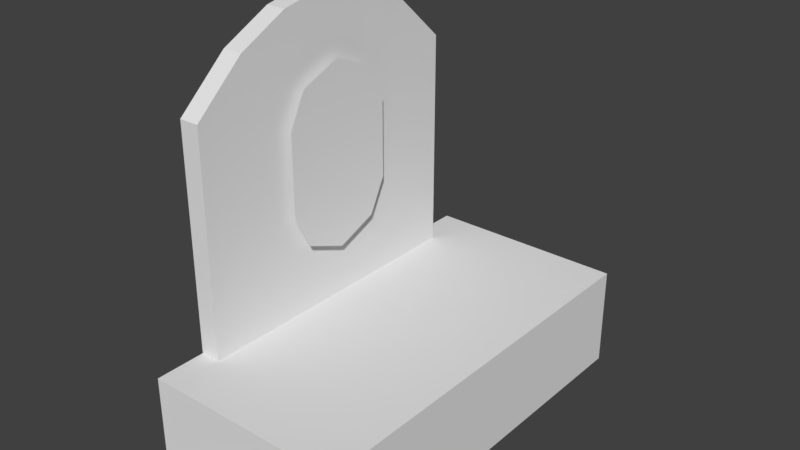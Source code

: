 # Source: DrawerModel.blend  (saved by Blender 2.79.0; exported with 4.5.12 LTS)
import bpy
from mathutils import Matrix  # noqa: F401  (used for matrix-valued properties, if any)

bpy.ops.wm.read_factory_settings(use_empty=True)
scene = bpy.context.scene
scene.name = 'Scene'

# ---- collections
col_collection_1 = bpy.data.collections.new('Collection 1'); scene.collection.children.link(col_collection_1)

# ---- materials (node trees are filled in below, after node groups)
mat_material = bpy.data.materials.new('Material')
mat_material.alpha_threshold = 0.0
mat_material.use_transparent_shadow = False
mat_material.roughness = 0.5
mat_material.line_color = (0.0, 0.0, 0.0, 1.0)

# ---- material node trees

# ---- world
world_world = bpy.data.worlds.new('World'); scene.world = world_world
world_world.color = (0.05088, 0.05088, 0.05088)
world_world.use_sun_shadow = False
world_world.sun_shadow_jitter_overblur = 0.0
world_world.cycles.sampling_method = 'MANUAL'

# ---- meshes
me_cube_001 = bpy.data.meshes.new('Cube.001')
me_cube_001.from_pydata([(0.3, 0.4169, 1.721), (0.3, -4.172e-07, 1.553), (0.3, -0.4169, 1.721), (0.3, 0.4169, 3.213), (0.3, -4.172e-07, 3.382), (0.3, -0.4169, 3.213), (0.3, -0.5906, 2.058), (0.3, -0.5906, 2.876), (0.3, 0.5906, 2.058), (0.3, 0.5906, 2.876)], [], [(2, 1, 4, 5), (1, 0, 3, 4), (3, 0, 8, 9), (2, 5, 7, 6)])
_uv = me_cube_001.uv_layers.new(name='UVMap')
_uv.uv.foreach_set('vector', [0.05929, 0.4351, 0.05929, 0.438, 0.05929, 0.4196, 0.05929, 0.4193, 0.05929, 0.438, 0.05929, 0.4365, 0.05929, 0.4202, 0.05929, 0.4196, 0.05929, 0.4202, 0.05929, 0.4365, 0.05929, 0.4365, 0.05929, 0.4202, 0.05929, 0.4351, 0.05929, 0.4193, 0.05929, 0.4193, 0.05929, 0.4351])
me_cube_001.materials.append(mat_material)
me_cube_001.use_remesh_preserve_volume = False
me_cube_001.use_remesh_preserve_attributes = False
me_cube_001.use_mirror_vertex_groups = False
me_cube_001.update()
me_cube = bpy.data.meshes.new('Cube')
me_cube.from_pydata([(2.0, 2.0, 0.0), (2.0, -2.0, 0.0), (-5.96e-08, -2.0, 0.0), (3.576e-07, 2.0, 0.0), (2.0, 2.0, 1.0), (2.0, -2.0, 1.0), (-2.98e-07, -2.0, 1.0), (5.96e-08, 2.0, 1.0), (0.2, 2.0, 0.0), (0.2, -2.0, 0.0), (0.2, 2.0, 1.0), (0.2, -2.0, 1.0), (2.0, 1.5, 0.0), (2.0, 1.0, 0.0), (2.0, 0.5, 0.0), (2.0, 0.0, 0.0), (2.0, -0.5, 0.0), (2.0, -1.0, 0.0), (2.0, -1.5, 0.0), (-7.451e-09, -1.5, 0.0), (4.47e-08, -1.0, 0.0), (9.686e-08, -0.5, 0.0), (1.49e-07, 5.96e-07, 0.0), (2.012e-07, 0.5, 0.0), (2.533e-07, 1.0, 0.0), (3.055e-07, 1.5, 0.0), (2.0, 1.5, 1.0), (2.0, 1.0, 1.0), (2.0, 0.5, 1.0), (2.0, -1.073e-06, 1.0), (2.0, -0.5, 1.0), (2.0, -1.0, 1.0), (2.0, -1.5, 1.0), (-2.533e-07, -1.5, 1.0), (-2.086e-07, -1.0, 1.0), (-1.639e-07, -0.5, 1.0), (-1.192e-07, 3.874e-07, 1.0), (-7.451e-08, 0.5, 1.0), (-2.98e-08, 1.0, 1.0), (1.49e-08, 1.5, 1.0), (0.2, 1.5, 1.0), (0.2, 1.0, 1.0), (0.2, 0.5, 1.0), (0.2, -4.172e-07, 1.0), (0.2, -0.5, 1.0), (0.2, -1.0, 1.0), (0.2, -1.5, 1.0), (0.2, -1.5, 0.0), (0.2, -1.0, 0.0), (0.2, -0.5, 0.0), (0.2, 3.576e-07, 0.0), (0.2, 0.5, 0.0), (0.2, 1.0, 0.0), (0.2, 1.5, 0.0), (-2.533e-07, -1.5, 3.2), (-2.086e-07, -1.0, 3.65), (-1.639e-07, -0.5, 3.9), (-1.192e-07, 3.874e-07, 4.0), (-7.451e-08, 0.5, 3.9), (-2.98e-08, 1.0, 3.65), (1.49e-08, 1.5, 3.2), (0.2, 1.5, 3.2), (0.2, 1.0, 3.65), (0.2, 0.5, 3.9), (0.2, -4.172e-07, 4.0), (0.2, -0.5, 3.9), (0.2, -1.0, 3.65), (0.2, -1.5, 3.2)], [], [(47, 9, 2, 19), (40, 39, 60, 61), (18, 32, 5, 1), (9, 11, 6, 2), (25, 39, 7, 3), (10, 8, 3, 7), (4, 0, 8, 10), (1, 5, 11, 9), (32, 46, 11, 5), (18, 1, 9, 47), (10, 7, 39, 40), (6, 11, 46, 33), (46, 67, 54, 33), (46, 45, 66, 67), (45, 44, 65, 66), (44, 43, 64, 65), (43, 42, 63, 64), (42, 41, 62, 63), (41, 40, 61, 62), (39, 38, 59, 60), (38, 37, 58, 59), (37, 36, 57, 58), (36, 35, 56, 57), (35, 34, 55, 56), (34, 33, 54, 55), (61, 60, 59, 62), (62, 59, 58, 63), (63, 58, 57, 64), (64, 57, 56, 65), (65, 56, 55, 66), (66, 55, 54, 67), (0, 12, 53, 8), (12, 13, 52, 53), (13, 14, 51, 52), (14, 15, 50, 51), (15, 16, 49, 50), (16, 17, 48, 49), (17, 18, 47, 48), (4, 10, 40, 26), (26, 40, 41, 27), (27, 41, 42, 28), (28, 42, 43, 29), (29, 43, 44, 30), (30, 44, 45, 31), (31, 45, 46, 32), (2, 6, 33, 19), (19, 33, 34, 20), (20, 34, 35, 21), (21, 35, 36, 22), (22, 36, 37, 23), (23, 37, 38, 24), (24, 38, 39, 25), (0, 4, 26, 12), (12, 26, 27, 13), (13, 27, 28, 14), (14, 28, 29, 15), (15, 29, 30, 16), (16, 30, 31, 17), (17, 31, 32, 18), (8, 53, 25, 3), (53, 52, 24, 25), (52, 51, 23, 24), (51, 50, 22, 23), (50, 49, 21, 22), (49, 48, 20, 21), (48, 47, 19, 20)])
_uv = me_cube.uv_layers.new(name='UVMap')
_uv.uv.foreach_set('vector', [0.3316, 0.7096, 0.2904, 0.7096, 0.2904, 0.6684, 0.3316, 0.6684, 0.373, 0.6955, 0.373, 0.6908, 0.373, 0.6912, 0.373, 0.6942, 0.3316, 0.7096, 0.2904, 0.7096, 0.2904, 0.6684, 0.3316, 0.6684, 0.3316, 0.7096, 0.2904, 0.7096, 0.2904, 0.6684, 0.3316, 0.6684, 0.3316, 0.7096, 0.2904, 0.7096, 0.2904, 0.6684, 0.3316, 0.6684, 0.3316, 0.7096, 0.2904, 0.7096, 0.2904, 0.6684, 0.3316, 0.6684, 0.3316, 0.7096, 0.2904, 0.7096, 0.2904, 0.6684, 0.3316, 0.6684, 0.3316, 0.7096, 0.2904, 0.7096, 0.2904, 0.6684, 0.3316, 0.6684, 0.3316, 0.7096, 0.2904, 0.7096, 0.2904, 0.6684, 0.3316, 0.6684, 0.3316, 0.7096, 0.2904, 0.7096, 0.2904, 0.6684, 0.3316, 0.6684, 0.3316, 0.7096, 0.2904, 0.7096, 0.2904, 0.6684, 0.3316, 0.6684, 0.3316, 0.7096, 0.2904, 0.7096, 0.2904, 0.6684, 0.3316, 0.6684, 0.373, 0.692, 0.373, 0.6913, 0.373, 0.6883, 0.373, 0.6873, 0.373, 0.692, 0.373, 0.7016, 0.373, 0.6918, 0.373, 0.6913, 0.373, 0.7016, 0.373, 0.708, 0.373, 0.6921, 0.373, 0.6918, 0.373, 0.708, 0.373, 0.7109, 0.373, 0.6924, 0.373, 0.6921, 0.373, 0.7109, 0.373, 0.7094, 0.373, 0.693, 0.373, 0.6924, 0.373, 0.7094, 0.373, 0.7043, 0.373, 0.6937, 0.373, 0.693, 0.373, 0.7043, 0.373, 0.6955, 0.373, 0.6942, 0.373, 0.6937, 0.373, 0.6908, 0.373, 0.6805, 0.373, 0.6905, 0.373, 0.6912, 0.373, 0.6805, 0.373, 0.674, 0.373, 0.6901, 0.373, 0.6905, 0.373, 0.674, 0.373, 0.671, 0.373, 0.6897, 0.373, 0.6901, 0.373, 0.671, 0.373, 0.6726, 0.373, 0.6892, 0.373, 0.6897, 0.373, 0.6726, 0.373, 0.6778, 0.373, 0.6886, 0.373, 0.6892, 0.373, 0.6778, 0.373, 0.6873, 0.373, 0.6883, 0.373, 0.6886, 0.373, 0.6942, 0.373, 0.6912, 0.373, 0.6905, 0.373, 0.6937, 0.373, 0.6937, 0.373, 0.6905, 0.373, 0.6901, 0.373, 0.693, 0.373, 0.693, 0.373, 0.6901, 0.373, 0.6897, 0.373, 0.6924, 0.373, 0.6924, 0.373, 0.6897, 0.373, 0.6892, 0.373, 0.6921, 0.373, 0.6921, 0.373, 0.6892, 0.373, 0.6886, 0.373, 0.6918, 0.373, 0.6918, 0.373, 0.6886, 0.373, 0.6883, 0.373, 0.6913, 0.3316, 0.7096, 0.2904, 0.7096, 0.2904, 0.6684, 0.3316, 0.6684, 0.3316, 0.7096, 0.2904, 0.7096, 0.2904, 0.6684, 0.3316, 0.6684, 0.3316, 0.7096, 0.2904, 0.7096, 0.2904, 0.6684, 0.3316, 0.6684, 0.3316, 0.7096, 0.2904, 0.7096, 0.2904, 0.6684, 0.3316, 0.6684, 0.3316, 0.7096, 0.2904, 0.7096, 0.2904, 0.6684, 0.3316, 0.6684, 0.3316, 0.7096, 0.2904, 0.7096, 0.2904, 0.6684, 0.3316, 0.6684, 0.3316, 0.7096, 0.2904, 0.7096, 0.2904, 0.6684, 0.3316, 0.6684, 0.3316, 0.7096, 0.2904, 0.7096, 0.2904, 0.6684, 0.3316, 0.6684, 0.3316, 0.7096, 0.2904, 0.7096, 0.2904, 0.6684, 0.3316, 0.6684, 0.3316, 0.7096, 0.2904, 0.7096, 0.2904, 0.6684, 0.3316, 0.6684, 0.3316, 0.7096, 0.2904, 0.7096, 0.2904, 0.6684, 0.3316, 0.6684, 0.3316, 0.7096, 0.2904, 0.7096, 0.2904, 0.6684, 0.3316, 0.6684, 0.3316, 0.7096, 0.2904, 0.7096, 0.2904, 0.6684, 0.3316, 0.6684, 0.3316, 0.7096, 0.2904, 0.7096, 0.2904, 0.6684, 0.3316, 0.6684, 0.3316, 0.7096, 0.2904, 0.7096, 0.2904, 0.6684, 0.3316, 0.6684, 0.3316, 0.7096, 0.2904, 0.7096, 0.2904, 0.6684, 0.3316, 0.6684, 0.3316, 0.7096, 0.2904, 0.7096, 0.2904, 0.6684, 0.3316, 0.6684, 0.3316, 0.7096, 0.2904, 0.7096, 0.2904, 0.6684, 0.3316, 0.6684, 0.3316, 0.7096, 0.2904, 0.7096, 0.2904, 0.6684, 0.3316, 0.6684, 0.3316, 0.7096, 0.2904, 0.7096, 0.2904, 0.6684, 0.3316, 0.6684, 0.3316, 0.7096, 0.2904, 0.7096, 0.2904, 0.6684, 0.3316, 0.6684, 0.3316, 0.7096, 0.2904, 0.7096, 0.2904, 0.6684, 0.3316, 0.6684, 0.3316, 0.7096, 0.2904, 0.7096, 0.2904, 0.6684, 0.3316, 0.6684, 0.3316, 0.7096, 0.2904, 0.7096, 0.2904, 0.6684, 0.3316, 0.6684, 0.3316, 0.7096, 0.2904, 0.7096, 0.2904, 0.6684, 0.3316, 0.6684, 0.3316, 0.7096, 0.2904, 0.7096, 0.2904, 0.6684, 0.3316, 0.6684, 0.3316, 0.7096, 0.2904, 0.7096, 0.2904, 0.6684, 0.3316, 0.6684, 0.3316, 0.7096, 0.2904, 0.7096, 0.2904, 0.6684, 0.3316, 0.6684, 0.3316, 0.7096, 0.2904, 0.7096, 0.2904, 0.6684, 0.3316, 0.6684, 0.3316, 0.7096, 0.2904, 0.7096, 0.2904, 0.6684, 0.3316, 0.6684, 0.3316, 0.7096, 0.2904, 0.7096, 0.2904, 0.6684, 0.3316, 0.6684, 0.3316, 0.7096, 0.2904, 0.7096, 0.2904, 0.6684, 0.3316, 0.6684, 0.3316, 0.7096, 0.2904, 0.7096, 0.2904, 0.6684, 0.3316, 0.6684, 0.3316, 0.7096, 0.2904, 0.7096, 0.2904, 0.6684, 0.3316, 0.6684, 0.3316, 0.7096, 0.2904, 0.7096, 0.2904, 0.6684, 0.3316, 0.6684])
me_cube.materials.append(mat_material)
me_cube.use_remesh_preserve_volume = False
me_cube.use_remesh_preserve_attributes = False
me_cube.use_mirror_vertex_groups = False
me_cube.update()

# ---- objects
ob_cube_001 = bpy.data.objects.new('Cube.001', me_cube_001)
ob_cube = bpy.data.objects.new('Cube', me_cube)

# ---- transforms, parenting, visibility, modifiers, constraints
ob_cube_001.location = (0.0, 0.0, 0.0)
ob_cube_001.lock_rotations_4d = False
ob_cube_001.empty_display_type = 'ARROWS'
ob_cube_001.lineart.crease_threshold = 0.0
ob_cube.location = (0.0, 0.0, 0.0)
ob_cube.lock_rotations_4d = False
ob_cube.empty_display_type = 'ARROWS'
ob_cube.lineart.crease_threshold = 0.0

# ---- collection membership
col_collection_1.objects.link(ob_cube_001)
col_collection_1.objects.link(ob_cube)

# ---- scene / render settings (as saved in the file)
scene.frame_start = 1; scene.frame_end = 250; scene.frame_set(1)
scene.render.engine = 'BLENDER_EEVEE_NEXT'
scene.render.resolution_percentage = 50
scene.render.dither_intensity = 0.0
scene.cycles.use_denoising = False
scene.cycles.samples = 128
scene.cycles.sampling_pattern = 'TABULATED_SOBOL'
scene.cycles.use_adaptive_sampling = False
scene.cycles.use_light_tree = False
scene.cycles.blur_glossy = 0.0
scene.cycles.sample_clamp_indirect = 0.0
scene.view_settings.view_transform = 'Standard'
bpy.context.view_layer.update()

# ---- added for rendering (the .blend has no active camera and no usable light): camera, sun
cam_auto = bpy.data.cameras.new('AutoCamera')
cam_auto.lens = 50.0
cam_auto.sensor_width = 36.0
cam_auto.clip_end = 1000.0
ob_auto_camera = bpy.data.objects.new('AutoCamera', cam_auto)
scene.collection.objects.link(ob_auto_camera)
ob_auto_camera.location = (6.55135, -6.66162, 6.44108)
ob_auto_camera.rotation_euler = (1.09748, -7.21219e-08, 0.694738)
scene.camera = ob_auto_camera
light_auto_sun = bpy.data.lights.new('AutoSun', 'SUN')
light_auto_sun.energy = 3.0
light_auto_sun.angle = 0.0523599
ob_auto_sun = bpy.data.objects.new('AutoSun', light_auto_sun)
scene.collection.objects.link(ob_auto_sun)
ob_auto_sun.rotation_euler = (0.872665, 0.174533, 0.523599)
bpy.context.view_layer.update()
